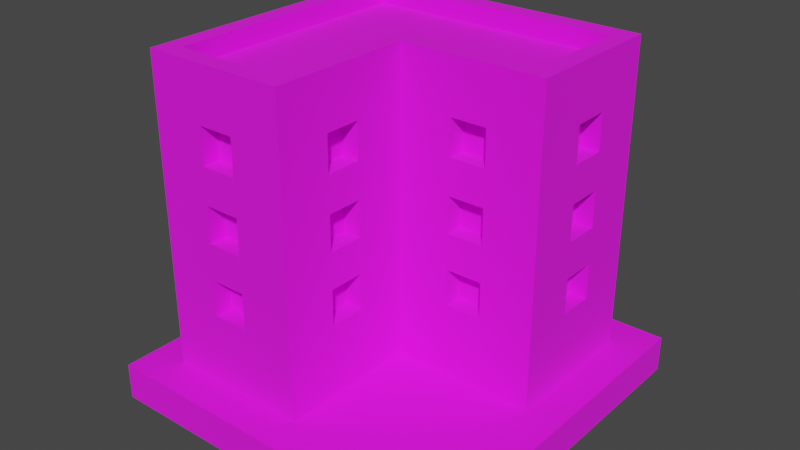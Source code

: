# Source: Building_3_Base_Brown_.blend  (saved by Blender 3.3.6; exported with 4.5.12 LTS)
import bpy
from mathutils import Matrix  # noqa: F401  (used for matrix-valued properties, if any)

bpy.ops.wm.read_factory_settings(use_empty=True)
scene = bpy.context.scene
scene.name = 'Scene'

# ---- collections
col_collection = bpy.data.collections.new('Collection'); scene.collection.children.link(col_collection)

# ---- images (referenced by path relative to the original .blend; pixels are not part of the script)
import os
ASSET_DIR = os.environ.get("B2B_ASSET_DIR", "")  # directory of the original .blend (textures are referenced by path, not embedded)
HERE = os.path.dirname(os.path.abspath(__file__))  # packed textures are extracted next to this script under _unpacked/

def load_image(name, relpath, width, height, colorspace="sRGB"):
    """Load a texture the original file referenced (path relative to the .blend, or extracted next to this script)."""
    p = next((c for c in (os.path.join(HERE, relpath), os.path.join(ASSET_DIR, relpath)) if relpath and os.path.exists(c)), "")
    if p:
        img = bpy.data.images.load(p, check_existing=True)
        img.name = name
    else:  # same state as the original file: an image datablock whose file is absent (Cycles renders it pink)
        img = bpy.data.images.new(name, width, height)
        img.source = "FILE"
        img.filepath = "//" + (relpath or name)
    img.colorspace_settings.name = colorspace
    return img
img_color_png = load_image('Color.png', 'Color.png', 1024, 1024, 'sRGB')

# ---- materials (node trees are filled in below, after node groups)
mat_texture = bpy.data.materials.new('Texture')
mat_texture.use_transparent_shadow = False

# ---- material node trees
mat_texture.use_nodes = True; mat_texture.node_tree.nodes.clear()
_N = mat_texture.node_tree.nodes; _L = mat_texture.node_tree.links
n0 = _N.new('ShaderNodeBsdfPrincipled'); n0.name = 'Principled BSDF'; n0.location = (10, 300)
n0.distribution = 'GGX'
n0.subsurface_method = 'RANDOM_WALK_SKIN'
n0.inputs[2].default_value = 1.0
n0.inputs[3].default_value = 1.45
n0.inputs[27].default_value = (0.0, 0.0, 0.0, 1.0)
n0.inputs[28].default_value = 1.0
n1 = _N.new('ShaderNodeOutputMaterial'); n1.name = 'Material Output'; n1.location = (300, 300)
n2 = _N.new('ShaderNodeTexImage'); n2.name = 'Image Texture'; n2.location = (-280, 280)
n2.image = img_color_png
_L.new(n0.outputs[0], n1.inputs[0])
_L.new(n2.outputs[0], n0.inputs[0])
n1.is_active_output = True

# ---- world
world_world = bpy.data.worlds.new('World'); scene.world = world_world
world_world.use_nodes = True; world_world.node_tree.nodes.clear()
_N = world_world.node_tree.nodes; _L = world_world.node_tree.links
n0 = _N.new('ShaderNodeOutputWorld'); n0.name = 'World Output'; n0.location = (300, 300)
n1 = _N.new('ShaderNodeBackground'); n1.name = 'Background'; n1.location = (10, 300)
n1.inputs[0].default_value = (0.05088, 0.05088, 0.05088, 1.0)
_L.new(n1.outputs[0], n0.inputs[0])
n0.is_active_output = True
world_world.color = (0.05088, 0.05088, 0.05088)
world_world.use_sun_shadow = False
world_world.sun_shadow_jitter_overblur = 0.0

# ---- meshes
me_cube_199 = bpy.data.meshes.new('Cube.199')
me_cube_199.from_pydata([(-1.058, -1.057, 0.2645), (-0.1323, 0.9256, 1.851), (-0.1323, 0.9256, 2.115), (-0.9255, -0.9251, 2.38), (-1.058, 1.058, 0.2645), (-0.9255, 0.1324, 1.851), (0.1321, 0.9256, 1.851), (-0.9255, 0.1324, 2.115), (-0.9255, 0.9256, 2.38), (0.1321, 0.9256, 2.115), (1.057, 1.058, 0.2645), (0.9252, 0.9256, 2.38), (0.5286, 0.9256, 1.851), (-0.0001333, 1.058, 0.2645), (-0.9255, -0.132, 1.851), (0.5286, 0.9256, 2.115), (-0.9255, -0.132, 2.115), (-0.0001333, 0.9256, 2.38), (-0.0001333, -1.057, 0.2645), (0.793, 0.9256, 1.851), (0.793, 0.9256, 2.115), (-0.1323, -0.9251, 2.38), (-1.058, 0.000218, 0.2645), (-0.9255, -0.5286, 1.851), (-0.9255, -0.5286, 2.115), (-0.1323, 0.9256, 1.322), (-0.9255, 0.000218, 2.38), (-0.1323, 0.9256, 1.586), (1.057, 0.000218, 0.2645), (0.9252, 0.1324, 2.38), (0.1321, 0.9256, 1.322), (-0.9255, -0.7929, 1.851), (-0.1323, 0.1324, 2.38), (0.1321, 0.9256, 1.586), (-0.0001333, 0.000218, 0.2645), (-0.9255, -0.7929, 2.115), (-1.058, 0.000218, 2.38), (0.5286, 0.9256, 1.322), (0.5286, 0.9256, 1.586), (-1.058, 1.058, 2.38), (-0.9255, 0.1324, 1.322), (-0.0001333, 1.058, 2.38), (1.057, 1.058, 2.38), (0.793, 0.9256, 1.322), (0.793, 0.9256, 1.586), (-0.9255, 0.1324, 1.586), (-0.0001333, -1.057, 2.38), (-1.058, -1.057, 2.38), (-0.1323, -0.3964, 1.851), (0.9252, 0.6612, 1.851), (-0.1323, 0.9256, 0.7932), (0.9252, 0.6612, 2.115), (0.3964, 0.1324, 1.851), (-0.9255, -0.132, 1.322), (0.3964, 0.1324, 2.115), (0.9252, 0.3968, 1.851), (-0.1323, -0.3964, 2.115), (0.9252, 0.3968, 2.115), (-0.1323, 0.9256, 1.058), (-0.6611, -0.9251, 1.851), (0.6608, 0.1324, 1.851), (0.9252, 0.6612, 1.322), (-0.0001333, 0.000218, 2.38), (0.9252, 0.6612, 1.586), (0.6608, 0.1324, 2.115), (-0.1323, -0.6608, 1.851), (-0.1323, -0.6608, 2.115), (0.9252, 0.3968, 1.322), (-0.6611, -0.9251, 2.115), (0.9252, 0.3968, 1.586), (-0.9255, -0.132, 1.586), (0.3964, 0.1324, 1.322), (0.9252, 0.6612, 0.7932), (1.057, 0.000218, 2.38), (0.3964, 0.1324, 1.586), (0.9252, 0.6612, 1.058), (-0.1323, -0.3964, 1.322), (-0.3967, -0.9251, 1.851), (0.9252, 0.3968, 0.7932), (0.6608, 0.1324, 1.322), (-0.1323, -0.3964, 1.586), (0.9252, 0.3968, 1.058), (0.6608, 0.1324, 1.586), (-1.058, 0.000218, 2.512), (0.1321, 0.9256, 0.7932), (-0.3967, -0.9251, 2.115), (0.3964, 0.1324, 0.7932), (-0.1323, -0.6608, 1.322), (0.3964, 0.1324, 1.058), (0.1321, 0.9256, 1.058), (-1.058, 1.058, 2.512), (-0.1323, -0.6608, 1.586), (-0.6611, -0.9251, 1.322), (0.6608, 0.1324, 0.7932), (-0.9255, -0.5286, 1.322), (0.6608, 0.1324, 1.058), (-0.6611, -0.9251, 1.586), (-0.1323, -0.3964, 0.7932), (-0.1323, -0.3964, 1.058), (-0.0001333, 1.058, 2.512), (-0.9255, -0.5286, 1.586), (0.5286, 0.9256, 0.7932), (-0.1323, -0.6608, 0.7932), (-0.3967, -0.9251, 1.322), (-0.1323, -0.6608, 1.058), (1.057, 1.058, 2.512), (0.5286, 0.9256, 1.058), (-0.3967, -0.9251, 1.586), (-0.0001333, -1.057, 2.512), (-1.058, -1.057, 2.512), (-0.6611, -0.9251, 0.7932), (0.793, 0.9256, 0.7932), (-0.9255, -0.7929, 1.322), (-0.6611, -0.9251, 1.058), (0.793, 0.9256, 1.058), (-0.0001333, 0.000218, 2.512), (1.057, 0.000218, 2.512), (-0.3967, -0.9251, 0.7932), (-0.9255, -0.7929, 1.586), (-0.3967, -0.9251, 1.058), (-0.9255, 0.000218, 2.512), (-0.7933, 0.9256, 1.851), (-0.9255, 0.9256, 2.512), (-0.7933, 0.9256, 2.115), (-0.0001333, 0.9256, 2.512), (-0.9255, 0.1324, 0.7932), (-0.9255, 0.1324, 1.058), (-0.5289, 0.9256, 1.851), (0.9252, 0.9256, 2.512), (-0.5289, 0.9256, 2.115), (-0.1323, -0.9251, 2.512), (-0.9255, -0.9251, 2.512), (-0.9255, -0.132, 0.7932), (-0.7933, 0.9256, 1.322), (-0.1323, 0.1324, 2.512), (-0.7933, 0.9256, 1.586), (0.9252, 0.1324, 2.512), (-0.9255, -0.132, 1.058), (-0.5289, 0.9256, 1.322), (-0.9255, -0.5286, 0.7932), (-0.9255, -0.5286, 1.058), (-0.5289, 0.9256, 1.586), (-0.9255, -0.7929, 0.7932), (-0.9255, -0.7929, 1.058), (-0.9255, 0.7934, 1.851), (-0.7933, 0.9256, 0.7932), (-0.7933, 0.9256, 1.058), (-0.9255, 0.7934, 2.115), (-0.9255, 0.529, 1.851), (-0.9255, 0.529, 2.115), (-0.5289, 0.9256, 0.7932), (-0.9255, 0.7934, 1.322), (-0.9255, 0.7934, 1.586), (-0.5289, 0.9256, 1.058), (-0.9255, 0.529, 1.322), (-0.9255, 0.529, 1.586), (-0.9255, 0.7934, 0.7932), (-0.9255, 0.7934, 1.058), (-0.9255, 0.529, 0.7932), (-0.9255, 0.529, 1.058), (-1.058, 0.000218, 0.7932), (-1.058, 0.1324, 0.7932), (-1.058, 0.000218, 1.058), (-1.058, 0.1324, 1.058), (-1.058, 0.000218, 1.322), (-1.058, 0.1324, 1.322), (-1.058, 0.000218, 1.586), (-1.058, 0.1324, 1.586), (-1.058, 0.000218, 1.851), (-1.058, 0.1324, 1.851), (-1.058, 0.529, 1.851), (-1.058, 0.1324, 2.115), (-1.058, 0.529, 2.115), (-1.058, 0.7934, 1.851), (-1.058, 0.7934, 2.115), (-1.058, 0.529, 1.322), (-1.058, 0.529, 1.322), (-1.058, 0.529, 1.586), (-1.058, 0.000218, 2.115), (-1.058, 0.529, 0.7932), (-1.058, 0.529, 1.058), (-1.058, 0.7934, 1.586), (-1.058, 0.7934, 0.7932), (-1.058, 0.7934, 1.058), (-1.058, 0.7934, 1.322), (-1.058, -0.7929, 0.7932), (-1.058, -0.7929, 1.058), (-1.058, -0.7929, 1.322), (-1.058, -0.7929, 1.851), (-1.058, -0.7929, 1.586), (-1.058, -0.7929, 2.115), (-1.058, -0.5286, 1.322), (-1.058, -0.132, 2.115), (-1.058, -0.5286, 1.851), (-1.058, -0.5286, 2.115), (-1.058, -0.5286, 1.586), (-1.058, -0.5286, 0.7932), (-1.058, -0.132, 1.058), (-1.058, -0.132, 1.322), (-1.058, -0.5286, 1.058), (-1.058, -0.132, 0.7932), (-1.058, -0.132, 1.851), (-1.058, -0.132, 1.586), (-0.0001333, 1.058, 0.7932), (0.1321, 1.058, 0.7932), (-0.0001333, 1.058, 1.058), (0.1321, 1.058, 1.058), (-0.0001333, 1.058, 1.322), (0.1321, 1.058, 1.322), (-0.0001333, 1.058, 1.586), (0.1321, 1.058, 1.586), (-0.0001333, 1.058, 1.851), (0.1321, 1.058, 1.851), (-0.0001333, 1.058, 2.115), (0.5286, 1.058, 1.322), (0.5286, 1.058, 2.115), (0.1321, 1.058, 2.115), (0.6608, 1.058, 1.851), (0.6608, 1.058, 1.586), (0.793, 1.058, 1.851), (0.793, 1.058, 2.115), (0.5286, 1.058, 1.586), (0.5286, 1.058, 1.851), (0.5286, 1.058, 0.7932), (0.5286, 1.058, 1.058), (0.6608, 1.058, 1.058), (0.6608, 1.058, 1.322), (0.793, 1.058, 1.322), (0.793, 1.058, 1.586), (0.793, 1.058, 0.7932), (0.793, 1.058, 1.058), (-0.7933, 1.058, 0.7932), (-0.7933, 1.058, 1.058), (-0.7933, 1.058, 1.322), (-0.7933, 1.058, 1.851), (-0.7933, 1.058, 1.586), (-0.7933, 1.058, 2.115), (-0.5289, 1.058, 1.322), (-0.1323, 1.058, 2.115), (-0.5289, 1.058, 1.851), (-0.5289, 1.058, 2.115), (-0.5289, 1.058, 1.586), (-0.5289, 1.058, 0.7932), (-0.1323, 1.058, 1.058), (-0.1323, 1.058, 1.322), (-0.5289, 1.058, 1.058), (-0.1323, 1.058, 0.7932), (-0.1323, 1.058, 1.851), (-0.1323, 1.058, 1.586), (-0.6611, -1.057, 1.586), (-0.6611, -1.057, 1.851), (-0.6611, -1.057, 2.115), (-0.3967, -1.057, 1.058), (-0.3967, -1.057, 1.322), (-0.3967, -1.057, 1.851), (-0.3967, -1.057, 1.586), (-0.3967, -1.057, 2.115), (-0.6611, -1.057, 0.7932), (-0.6611, -1.057, 1.058), (-0.6611, -1.057, 1.322), (-0.3967, -1.057, 0.7932), (-0.0001333, -0.6608, 0.7932), (-0.0001333, -0.6608, 1.058), (-0.0001333, -0.6608, 1.322), (-0.0001333, -0.3964, 0.7932), (-0.0001333, -0.6608, 1.586), (-0.0001333, -0.6608, 1.851), (-0.0001333, -0.6608, 2.115), (-0.0001333, -0.3964, 1.058), (-0.0001333, -0.3964, 1.322), (-0.0001333, -0.3964, 1.851), (-0.0001333, -0.3964, 1.586), (-0.0001333, -0.3964, 2.115), (0.3964, 0.000218, 0.7932), (0.6608, 0.000218, 1.322), (0.6608, 0.000218, 0.7932), (0.6608, 0.000218, 1.058), (0.3964, 0.000218, 1.058), (0.3964, 0.000218, 1.322), (0.3964, 0.000218, 1.586), (0.3964, 0.000218, 1.851), (0.3964, 0.000218, 2.115), (0.6608, 0.000218, 2.115), (0.6608, 0.000218, 1.586), (0.6608, 0.000218, 1.851), (1.057, 0.3968, 1.586), (1.057, 0.3968, 1.851), (1.057, 0.3968, 2.115), (1.057, 0.6612, 1.058), (1.057, 0.6612, 1.322), (1.057, 0.6612, 1.851), (1.057, 0.6612, 1.586), (1.057, 0.6612, 2.115), (1.057, 0.3968, 0.7932), (1.057, 0.3968, 1.058), (1.057, 0.3968, 1.322), (1.057, 0.6612, 0.7932), (1.322, 1.322, 0.2644), (1.322, 1.322, 0.0), (1.322, -1.322, 0.2644), (1.322, -1.322, 0.0), (-1.322, 1.322, 0.2644), (-1.322, 1.322, 0.0), (-1.322, -1.322, 0.2644), (-1.322, -1.322, 0.0)], [], [(170, 173, 174, 39, 4, 22, 160, 161, 163, 162, 164, 165, 175, 176, 180, 179, 182, 183, 184, 181, 177), (36, 39, 174, 172, 170, 177, 175, 165, 167, 166, 168, 169, 171, 178), (180, 176, 184, 183), (228, 218, 217, 219, 220, 42, 10, 13, 203, 204, 206, 205, 207, 208, 210, 221, 214, 226, 225, 224, 223, 229, 230, 227), (222, 217, 218, 221, 210, 209, 211, 212, 216, 213, 41, 42, 220, 215), (230, 225, 226, 227), (255, 254, 250, 249), (250, 251, 47, 0, 18, 46, 256, 254, 255, 253, 252, 260, 257, 258, 259, 249), (259, 258, 252, 253), (256, 46, 47, 251), (280, 281, 62, 34, 28, 73, 282, 284, 283, 274, 276, 275, 273, 277, 278, 279), (282, 73, 62, 281), (278, 277, 276, 274), (283, 284, 280, 279), (263, 262, 268, 269), (266, 265, 271, 270), (266, 267, 46, 18, 34, 62, 272, 270, 271, 269, 268, 264, 261, 262, 263, 265), (272, 62, 46, 267), (234, 239, 240, 236, 39, 41, 213, 238, 247, 211, 209, 248, 244, 207, 205, 243, 246, 242, 245, 232, 233, 237, 241, 235), (246, 203, 13, 4, 39, 236, 234, 235, 233, 232, 231, 242), (286, 285, 291, 290), (73, 28, 10, 42, 292, 290, 291, 289, 288, 296, 293, 294, 295, 285, 286, 287), (288, 289, 295, 294), (292, 42, 73, 287), (200, 160, 22, 0, 47, 190, 188, 189, 187, 186, 185, 196), (162, 197, 200, 196, 199, 186, 187, 191, 195, 189, 188, 193, 194, 190, 47, 36, 178, 192, 201, 168, 166, 202, 198, 164), (32, 29, 11, 17, 8, 26, 3, 21), (90, 83, 109, 131, 120, 122), (29, 32, 134, 136), (41, 39, 90, 99), (134, 130, 108, 115), (11, 29, 136, 128), (130, 131, 109, 108), (36, 47, 109, 83), (39, 36, 83, 90), (124, 122, 8, 17, 11, 128), (128, 136, 116, 105), (136, 134, 115, 116), (99, 90, 122, 124, 128, 105), (73, 42, 105, 116), (46, 62, 115, 108), (42, 41, 99, 105), (21, 3, 131, 130), (62, 73, 116, 115), (32, 21, 130, 134), (47, 46, 108, 109), (120, 131, 3, 26, 8, 122), (5, 7, 171, 169), (5, 14, 16, 7), (16, 14, 201, 192), (168, 201, 14, 5, 169), (178, 171, 7, 16, 192), (23, 24, 194, 193), (23, 31, 35, 24), (35, 31, 188, 190), (31, 23, 193, 188), (24, 35, 190, 194), (40, 45, 167, 165), (40, 53, 70, 45), (70, 53, 198, 202), (164, 198, 53, 40, 165), (166, 167, 45, 70, 202), (94, 100, 195, 191), (94, 112, 118, 100), (118, 112, 187, 189), (112, 94, 191, 187), (100, 118, 189, 195), (125, 126, 163, 161), (125, 132, 137, 126), (137, 132, 200, 197), (160, 200, 132, 125, 161), (162, 163, 126, 137, 197), (139, 140, 199, 196), (139, 142, 143, 140), (143, 142, 185, 186), (185, 142, 139, 196), (140, 143, 186, 199), (144, 147, 174, 173), (144, 148, 149, 147), (149, 148, 170, 172), (148, 144, 173, 170), (147, 149, 172, 174), (151, 152, 181, 184), (151, 154, 155, 152), (155, 154, 175, 177), (176, 175, 154, 151, 184), (152, 155, 177, 181), (156, 157, 183, 182), (156, 158, 159, 157), (159, 158, 179, 180), (158, 156, 182, 179), (157, 159, 180, 183), (238, 2, 1, 247), (212, 6, 9, 216), (6, 1, 2, 9), (247, 1, 6, 212, 211), (213, 216, 9, 2, 238), (215, 15, 12, 222), (219, 19, 20, 220), (19, 12, 15, 20), (222, 12, 19, 219, 217), (20, 15, 215, 220), (248, 27, 25, 244), (208, 30, 33, 210), (30, 25, 27, 33), (244, 25, 30, 208, 207), (209, 210, 33, 27, 248), (221, 38, 37, 214), (227, 43, 44, 228), (43, 37, 38, 44), (214, 37, 43, 227, 226), (218, 228, 44, 38, 221), (243, 58, 50, 246), (204, 84, 89, 206), (84, 50, 58, 89), (246, 50, 84, 204, 203), (205, 206, 89, 58, 243), (224, 106, 101, 223), (229, 111, 114, 230), (111, 101, 106, 114), (223, 101, 111, 229), (225, 230, 114, 106, 224), (236, 123, 121, 234), (239, 127, 129, 240), (127, 121, 123, 129), (234, 121, 127, 239), (129, 123, 236, 240), (235, 135, 133, 233), (237, 138, 141, 241), (138, 133, 135, 141), (233, 133, 138, 237), (141, 135, 235, 241), (232, 146, 145, 231), (242, 150, 153, 245), (150, 145, 146, 153), (231, 145, 150, 242), (153, 146, 232, 245), (59, 68, 251, 250), (59, 77, 85, 68), (85, 77, 254, 256), (254, 77, 59, 250), (251, 68, 85, 256), (92, 96, 249, 259), (92, 103, 107, 96), (107, 103, 253, 255), (253, 103, 92, 259), (249, 96, 107, 255), (110, 113, 258, 257), (110, 117, 119, 113), (119, 117, 260, 252), (260, 117, 110, 257), (258, 113, 119, 252), (272, 56, 48, 270), (266, 65, 66, 267), (65, 48, 56, 66), (270, 48, 65, 266), (267, 66, 56, 272), (271, 80, 76, 269), (263, 87, 91, 265), (87, 76, 80, 91), (269, 76, 87, 263), (265, 91, 80, 271), (268, 98, 97, 264), (261, 102, 104, 262), (102, 97, 98, 104), (264, 97, 102, 261), (262, 104, 98, 268), (52, 54, 281, 280), (52, 60, 64, 54), (64, 60, 284, 282), (284, 60, 52, 280), (281, 54, 64, 282), (71, 74, 279, 278), (71, 79, 82, 74), (82, 79, 274, 283), (274, 79, 71, 278), (279, 74, 82, 283), (86, 88, 277, 273), (86, 93, 95, 88), (95, 93, 275, 276), (275, 93, 86, 273), (88, 95, 276, 277), (292, 51, 49, 290), (286, 55, 57, 287), (55, 49, 51, 57), (290, 49, 55, 286), (287, 57, 51, 292), (291, 63, 61, 289), (295, 67, 69, 285), (67, 61, 63, 69), (289, 61, 67, 295), (285, 69, 63, 291), (288, 75, 72, 296), (293, 78, 81, 294), (78, 72, 75, 81), (296, 72, 78, 293), (294, 81, 75, 288), (297, 301, 303, 299), (300, 299, 303, 304), (304, 303, 301, 302), (298, 297, 299, 300), (302, 301, 297, 298)])
_uv = me_cube_199.uv_layers.new(name='UVMap')
_uv.uv.foreach_set('vector', [0.01295, 0.5596, 0.01295, 0.5596, 0.01295, 0.5596, 0.01295, 0.5596, 0.01295, 0.5596, 0.01295, 0.5596, 0.01295, 0.5596, 0.01295, 0.5596, 0.01295, 0.5596, 0.01295, 0.5596, 0.01295, 0.5596, 0.01295, 0.5596, 0.01295, 0.5596, 0.01295, 0.5596, 0.01295, 0.5596, 0.01295, 0.5596, 0.01295, 0.5596, 0.01295, 0.5596, 0.01295, 0.5596, 0.01295, 0.5596, 0.01295, 0.5596, 0.01295, 0.5596, 0.01295, 0.5596, 0.01295, 0.5596, 0.01295, 0.5596, 0.01295, 0.5596, 0.01295, 0.5596, 0.01295, 0.5596, 0.01295, 0.5596, 0.01295, 0.5596, 0.01295, 0.5596, 0.01295, 0.5596, 0.01295, 0.5596, 0.01295, 0.5596, 0.01295, 0.5596, 0.01295, 0.5596, 0.01295, 0.5596, 0.01295, 0.5596, 0.01295, 0.5596, 0.01295, 0.5596, 0.01295, 0.5596, 0.01295, 0.5596, 0.01295, 0.5596, 0.01295, 0.5596, 0.01295, 0.5596, 0.01295, 0.5596, 0.01295, 0.5596, 0.01295, 0.5596, 0.01295, 0.5596, 0.01295, 0.5596, 0.01295, 0.5596, 0.01295, 0.5596, 0.01295, 0.5596, 0.01295, 0.5596, 0.01295, 0.5596, 0.01295, 0.5596, 0.01295, 0.5596, 0.01295, 0.5596, 0.01295, 0.5596, 0.01295, 0.5596, 0.01295, 0.5596, 0.01295, 0.5596, 0.01295, 0.5596, 0.01295, 0.5596, 0.01295, 0.5596, 0.01295, 0.5596, 0.01295, 0.5596, 0.01295, 0.5596, 0.01295, 0.5596, 0.01295, 0.5596, 0.01295, 0.5596, 0.01295, 0.5596, 0.01295, 0.5596, 0.01295, 0.5596, 0.01295, 0.5596, 0.01295, 0.5596, 0.01295, 0.5596, 0.01295, 0.5596, 0.01295, 0.5596, 0.01295, 0.5596, 0.01295, 0.5596, 0.01295, 0.5596, 0.01295, 0.5596, 0.01295, 0.5596, 0.01295, 0.5596, 0.01295, 0.5596, 0.01295, 0.5596, 0.01295, 0.5596, 0.01295, 0.5596, 0.01295, 0.5596, 0.01295, 0.5596, 0.01295, 0.5596, 0.01295, 0.5596, 0.01295, 0.5596, 0.01295, 0.5596, 0.01295, 0.5596, 0.01295, 0.5596, 0.01295, 0.5596, 0.01295, 0.5596, 0.01295, 0.5596, 0.01295, 0.5596, 0.01295, 0.5596, 0.01295, 0.5596, 0.01295, 0.5596, 0.01295, 0.5596, 0.01295, 0.5596, 0.01295, 0.5596, 0.01295, 0.5596, 0.01295, 0.5596, 0.01295, 0.5596, 0.01295, 0.5596, 0.01296, 0.5596, 0.01294, 0.5596, 0.01295, 0.5596, 0.01295, 0.5596, 0.01295, 0.5596, 0.01295, 0.5596, 0.01295, 0.5596, 0.01295, 0.5596, 0.01295, 0.5596, 0.01295, 0.5596, 0.01295, 0.5596, 0.01295, 0.5596, 0.01295, 0.5596, 0.01295, 0.5596, 0.01295, 0.5596, 0.01295, 0.5596, 0.01296, 0.5596, 0.01295, 0.5596, 0.01295, 0.5596, 0.01295, 0.5596, 0.01295, 0.5596, 0.01295, 0.5596, 0.01295, 0.5596, 0.01295, 0.5596, 0.01295, 0.5596, 0.01295, 0.5596, 0.01295, 0.5596, 0.01295, 0.5596, 0.01295, 0.5596, 0.01295, 0.5596, 0.01295, 0.5596, 0.01295, 0.5596, 0.01295, 0.5596, 0.01295, 0.5596, 0.01295, 0.5596, 0.01295, 0.5596, 0.01295, 0.5596, 0.01295, 0.5596, 0.01294, 0.5596, 0.01296, 0.5596, 0.01295, 0.5596, 0.01295, 0.5596, 0.01295, 0.5596, 0.01295, 0.5596, 0.01295, 0.5596, 0.01295, 0.5596, 0.01295, 0.5596, 0.01295, 0.5596, 0.01295, 0.5596, 0.01295, 0.5596, 0.01295, 0.5596, 0.01296, 0.5596, 0.01295, 0.5596, 0.01295, 0.5596, 0.01295, 0.5596, 0.01295, 0.5596, 0.01295, 0.5596, 0.01295, 0.5596, 0.01295, 0.5596, 0.01295, 0.5596, 0.01295, 0.5596, 0.01295, 0.5596, 0.01295, 0.5596, 0.01295, 0.5596, 0.01295, 0.5596, 0.01295, 0.5596, 0.01295, 0.5596, 0.01295, 0.5596, 0.01295, 0.5596, 0.01295, 0.5596, 0.01295, 0.5596, 0.01295, 0.5596, 0.01295, 0.5596, 0.01295, 0.5596, 0.01295, 0.5596, 0.01295, 0.5596, 0.01295, 0.5596, 0.01295, 0.5596, 0.01295, 0.5596, 0.01295, 0.5596, 0.01295, 0.5596, 0.01295, 0.5596, 0.01295, 0.5596, 0.01295, 0.5596, 0.01295, 0.5596, 0.01295, 0.5596, 0.01295, 0.5596, 0.01295, 0.5596, 0.01295, 0.5596, 0.01295, 0.5596, 0.01295, 0.5596, 0.01295, 0.5596, 0.01295, 0.5596, 0.01295, 0.5596, 0.01295, 0.5596, 0.01295, 0.5596, 0.01295, 0.5596, 0.01295, 0.5596, 0.01295, 0.5596, 0.01295, 0.5596, 0.01295, 0.5596, 0.01295, 0.5596, 0.01295, 0.5596, 0.01295, 0.5596, 0.01295, 0.5596, 0.01295, 0.5596, 0.01295, 0.5596, 0.01295, 0.5596, 0.01295, 0.5596, 0.01295, 0.5596, 0.01295, 0.5596, 0.01295, 0.5596, 0.01295, 0.5596, 0.01295, 0.5596, 0.01295, 0.5596, 0.01295, 0.5596, 0.01295, 0.5596, 0.01295, 0.5596, 0.01295, 0.5596, 0.01295, 0.5596, 0.01295, 0.5596, 0.01295, 0.5595, 0.01295, 0.5595, 0.01295, 0.5595, 0.01295, 0.5595, 0.01295, 0.5595, 0.01295, 0.5595, 0.01295, 0.5595, 0.01295, 0.5595, 0.01295, 0.5595, 0.01295, 0.5596, 0.01295, 0.5596, 0.01295, 0.5596, 0.01295, 0.5595, 0.01295, 0.5595, 0.01295, 0.5595, 0.01295, 0.5595, 0.01295, 0.5595, 0.01295, 0.5595, 0.01295, 0.5595, 0.01295, 0.5595, 0.01295, 0.5595, 0.01295, 0.5595, 0.01295, 0.5595, 0.01295, 0.5595, 0.01295, 0.5596, 0.01295, 0.5596, 0.01295, 0.5596, 0.01295, 0.5596, 0.01295, 0.5596, 0.01295, 0.5596, 0.01295, 0.5596, 0.01295, 0.5596, 0.01295, 0.5596, 0.2085, 0.6816, 0.2085, 0.6816, 0.2085, 0.6816, 0.2085, 0.6816, 0.2085, 0.6816, 0.2085, 0.6817, 0.2085, 0.6817, 0.2085, 0.6817, 0.6197, 0.9854, 0.6197, 0.9854, 0.6197, 0.9854, 0.6197, 0.9854, 0.6197, 0.9854, 0.6197, 0.9854, 0.6197, 0.9854, 0.6197, 0.9854, 0.6197, 0.9854, 0.6197, 0.9854, 0.6197, 0.9853, 0.6197, 0.9853, 0.6197, 0.9853, 0.6197, 0.9853, 0.6197, 0.9854, 0.6197, 0.9854, 0.6197, 0.9854, 0.6197, 0.9854, 0.6197, 0.9854, 0.6197, 0.9854, 0.6197, 0.9854, 0.6197, 0.9854, 0.6197, 0.9854, 0.6197, 0.9854, 0.6197, 0.9854, 0.6197, 0.9854, 0.6197, 0.9853, 0.6197, 0.9853, 0.6197, 0.9853, 0.6197, 0.9853, 0.6197, 0.9853, 0.6197, 0.9853, 0.6197, 0.9853, 0.6197, 0.9853, 0.6197, 0.9854, 0.6197, 0.9854, 0.6197, 0.9854, 0.6197, 0.9854, 0.6197, 0.9854, 0.6197, 0.9854, 0.6197, 0.9854, 0.6197, 0.9854, 0.6197, 0.9854, 0.6197, 0.9854, 0.6197, 0.9854, 0.6197, 0.9854, 0.6197, 0.9854, 0.6197, 0.9854, 0.6197, 0.9854, 0.6197, 0.9854, 0.6197, 0.9854, 0.6197, 0.9854, 0.6197, 0.9854, 0.6197, 0.9854, 0.6197, 0.9854, 0.6197, 0.9854, 0.6197, 0.9854, 0.6197, 0.9854, 0.6197, 0.9854, 0.6197, 0.9854, 0.6197, 0.9854, 0.6197, 0.9854, 0.6197, 0.9854, 0.6197, 0.9853, 0.6197, 0.9853, 0.6197, 0.9854, 0.6197, 0.9854, 0.6197, 0.9854, 0.6197, 0.9854, 0.6197, 0.9854, 0.6197, 0.9854, 0.6197, 0.9854, 0.6197, 0.9854, 0.6197, 0.9854, 0.6197, 0.9854, 0.6197, 0.9854, 0.6197, 0.9854, 0.6197, 0.9854, 0.6197, 0.9854, 0.6197, 0.9854, 0.6197, 0.9854, 0.6197, 0.9854, 0.6197, 0.9854, 0.6197, 0.9854, 0.6197, 0.9854, 0.6197, 0.9854, 0.6197, 0.9854, 0.6197, 0.9854, 0.01295, 0.5596, 0.01295, 0.5595, 0.01295, 0.5595, 0.01295, 0.5596, 0.8174, 0.7394, 0.8174, 0.7394, 0.8175, 0.7394, 0.8175, 0.7394, 0.01295, 0.5596, 0.01295, 0.5596, 0.01295, 0.5596, 0.01295, 0.5596, 0.01294, 0.5596, 0.01295, 0.5596, 0.01295, 0.5596, 0.01294, 0.5596, 0.01294, 0.5596, 0.01296, 0.5596, 0.01296, 0.5596, 0.01296, 0.5596, 0.01295, 0.5596, 0.01295, 0.5596, 0.01295, 0.5596, 0.01295, 0.5595, 0.01295, 0.5595, 0.01295, 0.5596, 0.8174, 0.7394, 0.8174, 0.7394, 0.8175, 0.7394, 0.8175, 0.7394, 0.01295, 0.5596, 0.01295, 0.5596, 0.01295, 0.5596, 0.01295, 0.5596, 0.01295, 0.5596, 0.01294, 0.5596, 0.01294, 0.5596, 0.01295, 0.5596, 0.01296, 0.5596, 0.01295, 0.5596, 0.01295, 0.5596, 0.01296, 0.5596, 0.01295, 0.5596, 0.01295, 0.5595, 0.01295, 0.5595, 0.01295, 0.5596, 0.8174, 0.7394, 0.8174, 0.7394, 0.8175, 0.7394, 0.8175, 0.7394, 0.01295, 0.5596, 0.01295, 0.5596, 0.01295, 0.5596, 0.01295, 0.5596, 0.01294, 0.5596, 0.01295, 0.5596, 0.01295, 0.5596, 0.01294, 0.5596, 0.01294, 0.5596, 0.01296, 0.5596, 0.01296, 0.5596, 0.01296, 0.5596, 0.01295, 0.5596, 0.01295, 0.5596, 0.01295, 0.5596, 0.01295, 0.5595, 0.01295, 0.5595, 0.01295, 0.5596, 0.8174, 0.7394, 0.8174, 0.7394, 0.8175, 0.7394, 0.8175, 0.7394, 0.01295, 0.5596, 0.01295, 0.5596, 0.01295, 0.5596, 0.01295, 0.5596, 0.01295, 0.5596, 0.01294, 0.5596, 0.01294, 0.5596, 0.01295, 0.5596, 0.01296, 0.5596, 0.01295, 0.5596, 0.01295, 0.5596, 0.01296, 0.5596, 0.01295, 0.5596, 0.01295, 0.5595, 0.01295, 0.5595, 0.01295, 0.5596, 0.8174, 0.7394, 0.8174, 0.7394, 0.8175, 0.7394, 0.8175, 0.7394, 0.01295, 0.5596, 0.01295, 0.5596, 0.01295, 0.5596, 0.01295, 0.5596, 0.01294, 0.5596, 0.01295, 0.5596, 0.01295, 0.5596, 0.01294, 0.5596, 0.01294, 0.5596, 0.01296, 0.5596, 0.01296, 0.5596, 0.01296, 0.5596, 0.01295, 0.5596, 0.01295, 0.5596, 0.01295, 0.5596, 0.01295, 0.5595, 0.01295, 0.5595, 0.01295, 0.5596, 0.8174, 0.7394, 0.8174, 0.7394, 0.8175, 0.7394, 0.8175, 0.7394, 0.01295, 0.5596, 0.01295, 0.5596, 0.01295, 0.5596, 0.01295, 0.5596, 0.01295, 0.5596, 0.01295, 0.5596, 0.01294, 0.5596, 0.01294, 0.5596, 0.01296, 0.5596, 0.01295, 0.5596, 0.01295, 0.5596, 0.01296, 0.5596, 0.01295, 0.5596, 0.01295, 0.5595, 0.01295, 0.5595, 0.01295, 0.5596, 0.8174, 0.7394, 0.8174, 0.7394, 0.8175, 0.7394, 0.8175, 0.7394, 0.01295, 0.5596, 0.01295, 0.5596, 0.01295, 0.5596, 0.01295, 0.5596, 0.01295, 0.5596, 0.01294, 0.5596, 0.01294, 0.5596, 0.01295, 0.5596, 0.01296, 0.5596, 0.01295, 0.5596, 0.01295, 0.5596, 0.01296, 0.5596, 0.01295, 0.5596, 0.01295, 0.5595, 0.01295, 0.5595, 0.01295, 0.5596, 0.8174, 0.7394, 0.8174, 0.7394, 0.8175, 0.7394, 0.8175, 0.7394, 0.01295, 0.5596, 0.01295, 0.5596, 0.01295, 0.5596, 0.01295, 0.5596, 0.01295, 0.5596, 0.01295, 0.5596, 0.01295, 0.5596, 0.01294, 0.5596, 0.01294, 0.5596, 0.01296, 0.5596, 0.01295, 0.5596, 0.01295, 0.5596, 0.01296, 0.5596, 0.01295, 0.5596, 0.01295, 0.5595, 0.01295, 0.5595, 0.01295, 0.5596, 0.8174, 0.7394, 0.8174, 0.7394, 0.8175, 0.7394, 0.8175, 0.7394, 0.01295, 0.5596, 0.01295, 0.5596, 0.01295, 0.5596, 0.01295, 0.5596, 0.01295, 0.5596, 0.01294, 0.5596, 0.01294, 0.5596, 0.01295, 0.5596, 0.01296, 0.5596, 0.01295, 0.5596, 0.01295, 0.5596, 0.01296, 0.5596, 0.01295, 0.5596, 0.01295, 0.5595, 0.01295, 0.5595, 0.01295, 0.5596, 0.01295, 0.5596, 0.01295, 0.5596, 0.01295, 0.5596, 0.01295, 0.5596, 0.8174, 0.7394, 0.8174, 0.7395, 0.8175, 0.7395, 0.8175, 0.7394, 0.01294, 0.5596, 0.01294, 0.5596, 0.01295, 0.5596, 0.01295, 0.5596, 0.01294, 0.5596, 0.01296, 0.5596, 0.01295, 0.5596, 0.01295, 0.5596, 0.01296, 0.5596, 0.01296, 0.5596, 0.01295, 0.5596, 0.01295, 0.5595, 0.01295, 0.5595, 0.01295, 0.5596, 0.01295, 0.5596, 0.01295, 0.5596, 0.01295, 0.5596, 0.01295, 0.5596, 0.8174, 0.7394, 0.8174, 0.7395, 0.8175, 0.7395, 0.8175, 0.7394, 0.01294, 0.5596, 0.01294, 0.5596, 0.01295, 0.5596, 0.01295, 0.5596, 0.01294, 0.5596, 0.01295, 0.5596, 0.01296, 0.5596, 0.01296, 0.5596, 0.01295, 0.5596, 0.01295, 0.5596, 0.01295, 0.5595, 0.01295, 0.5595, 0.01295, 0.5596, 0.01295, 0.5596, 0.01295, 0.5596, 0.01295, 0.5596, 0.01295, 0.5596, 0.8174, 0.7394, 0.8174, 0.7395, 0.8175, 0.7395, 0.8175, 0.7394, 0.01294, 0.5596, 0.01294, 0.5596, 0.01295, 0.5596, 0.01295, 0.5596, 0.01294, 0.5596, 0.01296, 0.5596, 0.01295, 0.5596, 0.01295, 0.5596, 0.01296, 0.5596, 0.01296, 0.5596, 0.01295, 0.5596, 0.01295, 0.5595, 0.01295, 0.5595, 0.01295, 0.5596, 0.01295, 0.5596, 0.01295, 0.5596, 0.01295, 0.5596, 0.01295, 0.5596, 0.8174, 0.7394, 0.8174, 0.7395, 0.8175, 0.7395, 0.8175, 0.7394, 0.01294, 0.5596, 0.01294, 0.5596, 0.01295, 0.5596, 0.01295, 0.5596, 0.01294, 0.5596, 0.01296, 0.5596, 0.01295, 0.5596, 0.01295, 0.5596, 0.01296, 0.5596, 0.01296, 0.5596, 0.01295, 0.5596, 0.01295, 0.5595, 0.01295, 0.5595, 0.01295, 0.5596, 0.01295, 0.5596, 0.01295, 0.5596, 0.01295, 0.5596, 0.01295, 0.5596, 0.8174, 0.7394, 0.8174, 0.7395, 0.8175, 0.7395, 0.8175, 0.7394, 0.01294, 0.5596, 0.01294, 0.5596, 0.01295, 0.5596, 0.01295, 0.5596, 0.01294, 0.5596, 0.01296, 0.5596, 0.01295, 0.5596, 0.01295, 0.5596, 0.01296, 0.5596, 0.01296, 0.5596, 0.01295, 0.5596, 0.01295, 0.5595, 0.01295, 0.5595, 0.01295, 0.5596, 0.01295, 0.5596, 0.01295, 0.5596, 0.01295, 0.5596, 0.01295, 0.5596, 0.8174, 0.7394, 0.8174, 0.7395, 0.8175, 0.7395, 0.8175, 0.7394, 0.01294, 0.5596, 0.01294, 0.5596, 0.01295, 0.5596, 0.01295, 0.5596, 0.01296, 0.5596, 0.01295, 0.5596, 0.01295, 0.5596, 0.01296, 0.5596, 0.01296, 0.5596, 0.01295, 0.5596, 0.01295, 0.5595, 0.01295, 0.5595, 0.01295, 0.5596, 0.01295, 0.5596, 0.01295, 0.5596, 0.01295, 0.5596, 0.01295, 0.5596, 0.8174, 0.7394, 0.8174, 0.7395, 0.8175, 0.7395, 0.8175, 0.7394, 0.01294, 0.5596, 0.01294, 0.5596, 0.01295, 0.5596, 0.01295, 0.5596, 0.01295, 0.5596, 0.01296, 0.5596, 0.01296, 0.5596, 0.01295, 0.5596, 0.01295, 0.5596, 0.01295, 0.5595, 0.01295, 0.5595, 0.01295, 0.5596, 0.01295, 0.5596, 0.01295, 0.5596, 0.01295, 0.5596, 0.01295, 0.5596, 0.8174, 0.7394, 0.8174, 0.7395, 0.8175, 0.7395, 0.8175, 0.7394, 0.01294, 0.5596, 0.01294, 0.5596, 0.01295, 0.5596, 0.01295, 0.5596, 0.01295, 0.5596, 0.01296, 0.5596, 0.01296, 0.5596, 0.01295, 0.5596, 0.01295, 0.5596, 0.01295, 0.5595, 0.01295, 0.5595, 0.01295, 0.5596, 0.01295, 0.5596, 0.01295, 0.5596, 0.01295, 0.5596, 0.01295, 0.5596, 0.8174, 0.7394, 0.8174, 0.7395, 0.8175, 0.7395, 0.8175, 0.7394, 0.01294, 0.5596, 0.01294, 0.5596, 0.01295, 0.5596, 0.01295, 0.5596, 0.01295, 0.5596, 0.01296, 0.5596, 0.01296, 0.5596, 0.01295, 0.5596, 0.01295, 0.5596, 0.01295, 0.5596, 0.01295, 0.5596, 0.01295, 0.5596, 0.8174, 0.7394, 0.8174, 0.7394, 0.8175, 0.7394, 0.8175, 0.7394, 0.01295, 0.5596, 0.01295, 0.5596, 0.01295, 0.5596, 0.01295, 0.5596, 0.01295, 0.5596, 0.01295, 0.5596, 0.01294, 0.5596, 0.01294, 0.5596, 0.01296, 0.5596, 0.01296, 0.5596, 0.01295, 0.5596, 0.01295, 0.5596, 0.01295, 0.5596, 0.01295, 0.5596, 0.01295, 0.5596, 0.01295, 0.5596, 0.8174, 0.7394, 0.8174, 0.7394, 0.8175, 0.7394, 0.8175, 0.7394, 0.01295, 0.5596, 0.01295, 0.5596, 0.01295, 0.5596, 0.01295, 0.5596, 0.01295, 0.5596, 0.01295, 0.5596, 0.01294, 0.5596, 0.01294, 0.5596, 0.01296, 0.5596, 0.01296, 0.5596, 0.01295, 0.5596, 0.01295, 0.5596, 0.01295, 0.5596, 0.01295, 0.5596, 0.01295, 0.5596, 0.01295, 0.5596, 0.8174, 0.7394, 0.8174, 0.7394, 0.8175, 0.7394, 0.8175, 0.7394, 0.01295, 0.5596, 0.01295, 0.5596, 0.01295, 0.5596, 0.01295, 0.5596, 0.01295, 0.5596, 0.01295, 0.5596, 0.01294, 0.5596, 0.01294, 0.5596, 0.01296, 0.5596, 0.01296, 0.5596, 0.01295, 0.5596, 0.01295, 0.5596, 0.01295, 0.5595, 0.01295, 0.5595, 0.01295, 0.5596, 0.01295, 0.5596, 0.01295, 0.5596, 0.01295, 0.5596, 0.01295, 0.5596, 0.01295, 0.5596, 0.8174, 0.7395, 0.8174, 0.7395, 0.8175, 0.7394, 0.8175, 0.7394, 0.01294, 0.5596, 0.01294, 0.5596, 0.01295, 0.5596, 0.01295, 0.5596, 0.01295, 0.5596, 0.01295, 0.5596, 0.01296, 0.5596, 0.01296, 0.5596, 0.01295, 0.5595, 0.01295, 0.5595, 0.01295, 0.5596, 0.01295, 0.5596, 0.01295, 0.5596, 0.01295, 0.5596, 0.01295, 0.5596, 0.01295, 0.5596, 0.8174, 0.7395, 0.8174, 0.7395, 0.8175, 0.7394, 0.8175, 0.7394, 0.01294, 0.5596, 0.01294, 0.5596, 0.01295, 0.5596, 0.01295, 0.5596, 0.01295, 0.5596, 0.01295, 0.5596, 0.01296, 0.5596, 0.01296, 0.5596, 0.01295, 0.5595, 0.01295, 0.5595, 0.01295, 0.5596, 0.01295, 0.5596, 0.01295, 0.5596, 0.01295, 0.5596, 0.01295, 0.5596, 0.01295, 0.5596, 0.8174, 0.7395, 0.8174, 0.7395, 0.8175, 0.7394, 0.8175, 0.7394, 0.01294, 0.5596, 0.01294, 0.5596, 0.01295, 0.5596, 0.01295, 0.5596, 0.01295, 0.5596, 0.01295, 0.5596, 0.01296, 0.5596, 0.01296, 0.5596, 0.01295, 0.5596, 0.01295, 0.5596, 0.01295, 0.5596, 0.01295, 0.5596, 0.8174, 0.7394, 0.8174, 0.7394, 0.8175, 0.7394, 0.8175, 0.7394, 0.01295, 0.5596, 0.01295, 0.5596, 0.01295, 0.5596, 0.01295, 0.5596, 0.01295, 0.5596, 0.01295, 0.5596, 0.01294, 0.5596, 0.01294, 0.5596, 0.01296, 0.5596, 0.01296, 0.5596, 0.01295, 0.5596, 0.01295, 0.5596, 0.01295, 0.5596, 0.01295, 0.5596, 0.01295, 0.5596, 0.01295, 0.5596, 0.8174, 0.7394, 0.8174, 0.7394, 0.8175, 0.7394, 0.8175, 0.7394, 0.01295, 0.5596, 0.01295, 0.5596, 0.01295, 0.5596, 0.01295, 0.5596, 0.01295, 0.5596, 0.01295, 0.5596, 0.01294, 0.5596, 0.01294, 0.5596, 0.01296, 0.5596, 0.01296, 0.5596, 0.01295, 0.5596, 0.01295, 0.5596, 0.01295, 0.5596, 0.01295, 0.5596, 0.01295, 0.5596, 0.01295, 0.5596, 0.8174, 0.7394, 0.8174, 0.7394, 0.8175, 0.7394, 0.8175, 0.7394, 0.01295, 0.5596, 0.01295, 0.5596, 0.01295, 0.5596, 0.01295, 0.5596, 0.01295, 0.5596, 0.01295, 0.5596, 0.01294, 0.5596, 0.01294, 0.5596, 0.01296, 0.5596, 0.01295, 0.5596, 0.01295, 0.5596, 0.01296, 0.5596, 0.01295, 0.5595, 0.01295, 0.5595, 0.01295, 0.5596, 0.01295, 0.5596, 0.01295, 0.5596, 0.01295, 0.5596, 0.01295, 0.5596, 0.01295, 0.5596, 0.8174, 0.7395, 0.8174, 0.7395, 0.8175, 0.7394, 0.8175, 0.7394, 0.01294, 0.5596, 0.01294, 0.5596, 0.01295, 0.5596, 0.01295, 0.5596, 0.01295, 0.5596, 0.01295, 0.5596, 0.01296, 0.5596, 0.01296, 0.5596, 0.01295, 0.5595, 0.01295, 0.5595, 0.01295, 0.5596, 0.01295, 0.5596, 0.01295, 0.5596, 0.01295, 0.5596, 0.01295, 0.5596, 0.01295, 0.5596, 0.8174, 0.7395, 0.8174, 0.7395, 0.8175, 0.7394, 0.8175, 0.7394, 0.01294, 0.5596, 0.01294, 0.5596, 0.01295, 0.5596, 0.01295, 0.5596, 0.01295, 0.5596, 0.01295, 0.5596, 0.01296, 0.5596, 0.01296, 0.5596, 0.01295, 0.5595, 0.01295, 0.5595, 0.01295, 0.5596, 0.01295, 0.5596, 0.01295, 0.5596, 0.01295, 0.5596, 0.01295, 0.5596, 0.01295, 0.5596, 0.8174, 0.7395, 0.8174, 0.7395, 0.8175, 0.7394, 0.8175, 0.7394, 0.01294, 0.5596, 0.01294, 0.5596, 0.01295, 0.5596, 0.01295, 0.5596, 0.01295, 0.5596, 0.01295, 0.5596, 0.01296, 0.5596, 0.01296, 0.5596, 0.6201, 0.9848, 0.6208, 0.9848, 0.6208, 0.9855, 0.6201, 0.9855, 0.6194, 0.9855, 0.6201, 0.9855, 0.6201, 0.9862, 0.6194, 0.9862, 0.6194, 0.9834, 0.6201, 0.9834, 0.6201, 0.9841, 0.6194, 0.9841, 0.6194, 0.9848, 0.6201, 0.9848, 0.6201, 0.9855, 0.6194, 0.9855, 0.6194, 0.9841, 0.6201, 0.9841, 0.6201, 0.9848, 0.6194, 0.9848])
me_cube_199.materials.append(mat_texture)
me_cube_199.update()

# ---- objects
ob_building_3_base__brown = bpy.data.objects.new('Building_3_Base (Brown)', me_cube_199)

# ---- transforms, parenting, visibility, modifiers, constraints
ob_building_3_base__brown.location = (0.0, 0.0, 0.0)
ob_building_3_base__brown.scale = (0.7565, 0.7565, 0.7565)

# ---- collection membership
col_collection.objects.link(ob_building_3_base__brown)

# ---- scene / render settings (as saved in the file)
scene.frame_start = 1; scene.frame_end = 250; scene.frame_set(1)
scene.render.engine = 'BLENDER_EEVEE_NEXT'
scene.cycles.sampling_pattern = 'TABULATED_SOBOL'
scene.cycles.use_light_tree = False
scene.view_settings.view_transform = 'Filmic'
bpy.context.view_layer.update()

# ---- added for rendering (the .blend has no active camera and no usable light): camera, sun
cam_auto = bpy.data.cameras.new('AutoCamera')
cam_auto.lens = 50.0
cam_auto.sensor_width = 36.0
cam_auto.clip_end = 1000.0
ob_auto_camera = bpy.data.objects.new('AutoCamera', cam_auto)
scene.collection.objects.link(ob_auto_camera)
ob_auto_camera.location = (3.15259, -3.78311, 3.47211)
ob_auto_camera.rotation_euler = (1.09748, -7.21219e-08, 0.694738)
scene.camera = ob_auto_camera
light_auto_sun = bpy.data.lights.new('AutoSun', 'SUN')
light_auto_sun.energy = 3.0
light_auto_sun.angle = 0.0523599
ob_auto_sun = bpy.data.objects.new('AutoSun', light_auto_sun)
scene.collection.objects.link(ob_auto_sun)
ob_auto_sun.rotation_euler = (0.872665, 0.174533, 0.523599)
bpy.context.view_layer.update()
